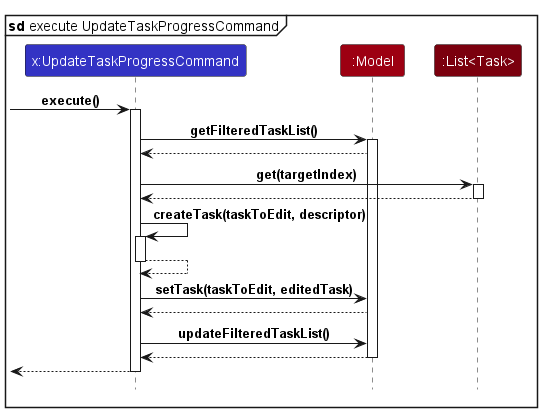

The diagram above was rendered by PlantUML. Its source (embedded in the PNG):
@startuml
!include style.puml

mainframe **sd** execute UpdateTaskProgressCommand

participant "x:UpdateTaskProgressCommand" as UpdateTaskProgressCommand LOGIC_COLOR

participant ":Model" as Model MODEL_COLOR

participant ":List<Task>" as TaskList MODEL_COLOR_T3

[-> UpdateTaskProgressCommand : execute()
activate UpdateTaskProgressCommand

UpdateTaskProgressCommand -> Model : getFilteredTaskList()
activate Model

Model --> UpdateTaskProgressCommand

UpdateTaskProgressCommand -> TaskList : get(targetIndex)
activate TaskList

TaskList --> UpdateTaskProgressCommand
deactivate TaskList

UpdateTaskProgressCommand -> UpdateTaskProgressCommand : createTask(taskToEdit, descriptor)
activate UpdateTaskProgressCommand

UpdateTaskProgressCommand ---> UpdateTaskProgressCommand
deactivate UpdateTaskProgressCommand

UpdateTaskProgressCommand -> Model : setTask(taskToEdit, editedTask)

Model --> UpdateTaskProgressCommand

UpdateTaskProgressCommand -> Model : updateFilteredTaskList()

Model ---> UpdateTaskProgressCommand
deactivate Model

[<-- UpdateTaskProgressCommand
deactivate UpdateTaskProgressCommand

@enduml